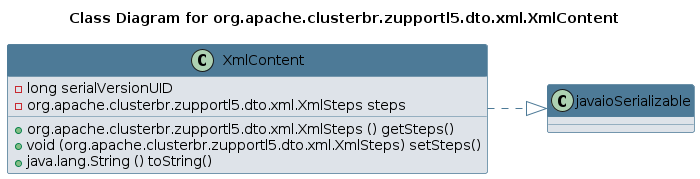

The diagram above was rendered by PlantUML. Its source (embedded in the PNG):
@startuml 
skinparam class { 
 BackgroundColor #DEE3E9 
 ArrowColor #4D7A97 
 BorderColor #4D7A97 
}
left to right direction 
title Class Diagram for org.apache.clusterbr.zupportl5.dto.xml.XmlContent
skinparam titleBackgroundColor White
skinparam classHeaderBackgroundColor #4D7A97 
skinparam stereotypeCBackgroundColor #F8981D 

class XmlContent {
 - long serialVersionUID
 - org.apache.clusterbr.zupportl5.dto.xml.XmlSteps steps
 + org.apache.clusterbr.zupportl5.dto.xml.XmlSteps () getSteps()
 + void (org.apache.clusterbr.zupportl5.dto.xml.XmlSteps) setSteps()
 + java.lang.String () toString()
}
XmlContent ..|> javaioSerializable
@enduml